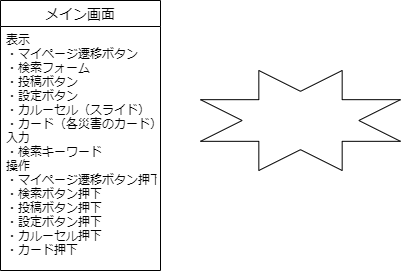

The diagram above was exported from draw.io. Its source (the exported page's mxGraphModel, read from the mxfile embedded in the PNG):
<mxGraphModel dx="992" dy="587" grid="1" gridSize="10" guides="1" tooltips="1" connect="1" arrows="1" fold="1" page="1" pageScale="1" pageWidth="827" pageHeight="1169" math="0" shadow="0">
  <root>
    <mxCell id="0" />
    <mxCell id="1" parent="0" />
    <mxCell id="2" value="メイン画面" style="swimlane;fontStyle=0;childLayout=stackLayout;horizontal=1;startSize=26;horizontalStack=0;resizeParent=1;resizeParentMax=0;resizeLast=0;collapsible=1;marginBottom=0;align=center;fontSize=14;" vertex="1" parent="1">
      <mxGeometry x="40" y="80" width="160" height="270" as="geometry" />
    </mxCell>
    <mxCell id="5" value="表示&#10;・マイページ遷移ボタン&#10;・検索フォーム&#10;・投稿ボタン&#10;・設定ボタン&#10;・カルーセル（スライド）&#10;・カード（各災害のカード）&#10;入力&#10;・検索キーワード&#10;操作&#10;・マイページ遷移ボタン押下&#10;・検索ボタン押下&#10;・投稿ボタン押下&#10;・設定ボタン押下&#10;・カルーセル押下&#10;・カード押下" style="text;strokeColor=none;fillColor=none;spacingLeft=4;spacingRight=4;overflow=hidden;rotatable=0;points=[[0,0.5],[1,0.5]];portConstraint=eastwest;fontSize=12;" vertex="1" parent="2">
      <mxGeometry y="26" width="160" height="244" as="geometry" />
    </mxCell>
    <mxCell id="8" value="" style="verticalLabelPosition=bottom;verticalAlign=top;html=1;shape=mxgraph.basic.8_point_star" vertex="1" parent="1">
      <mxGeometry x="240" y="150" width="200" height="100" as="geometry" />
    </mxCell>
  </root>
</mxGraphModel>